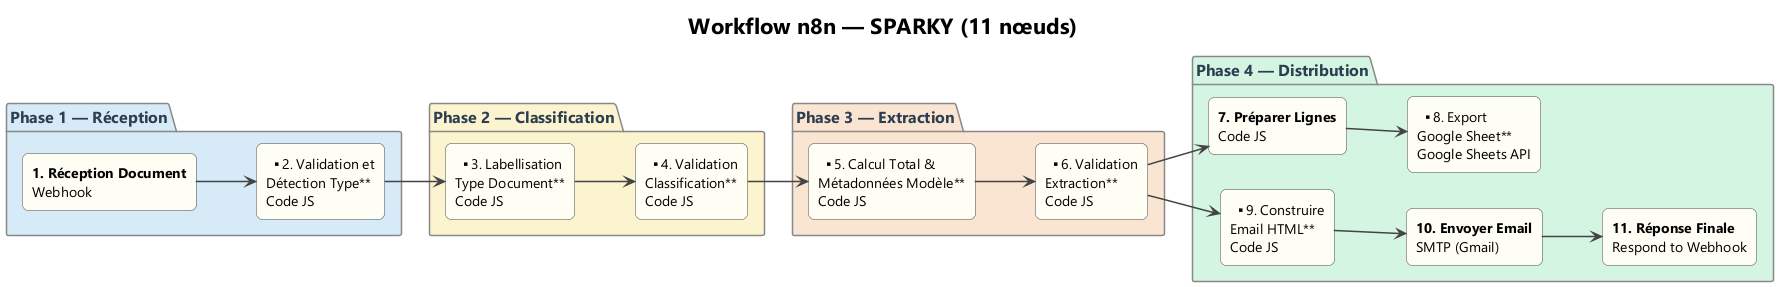

The diagram above was rendered by PlantUML. Its source (embedded in the PNG):
@startuml SPARKY_n8n_Workflow
skinparamlocked dpi 200
title Workflow n8n — SPARKY (11 nœuds)

' ─── Layout horizontal ────────────────────────────────────────
left to right direction

' ─── Mise en page A4 paysage ──────────────────────────────────
skinparam dpi 96
skinparam pageMargin 6
skinparam DefaultFontName "Segoe UI"
skinparam DefaultFontSize 14
skinparam TitleFontSize 22
skinparam TitleFontStyle bold

' ─── Couleurs ─────────────────────────────────────────────────
skinparam backgroundColor #FFFFFF
skinparam ArrowColor #444444
skinparam ArrowThickness 1.5
skinparam ArrowFontSize 13

skinparam rectangle {
  BackgroundColor #FFFEF5
  BorderColor #444444
  FontSize 14
  FontStyle plain
  RoundCorner 12
  Padding 8
}

skinparam package {
  BorderColor #888888
  BorderThickness 1.5
  FontSize 16
  FontStyle bold
  FontColor #2C3E50
}

' ─── Phase 1 : Réception (bleu) ───────────────────────────────
package "Phase 1 — Réception" #D6EAF8 {
  rectangle "**1. Réception Document**\nWebhook" as N1
  rectangle "**2. Validation et\nDétection Type**\nCode JS" as N2
}

' ─── Phase 2 : Classification (jaune) ─────────────────────────
package "Phase 2 — Classification" #FCF3CF {
  rectangle "**3. Labellisation\nType Document**\nCode JS" as N3
  rectangle "**4. Validation\nClassification**\nCode JS" as N4
}

' ─── Phase 3 : Extraction (pêche) ─────────────────────────────
package "Phase 3 — Extraction" #FAE5D3 {
  rectangle "**5. Calcul Total &\nMétadonnées Modèle**\nCode JS" as N5
  rectangle "**6. Validation\nExtraction**\nCode JS" as N6
}

' ─── Phase 4 : Distribution (vert) ────────────────────────────
package "Phase 4 — Distribution" #D5F5E3 {
  rectangle "**7. Préparer Lignes**\nCode JS" as N7
  rectangle "**8. Export\nGoogle Sheet**\nGoogle Sheets API" as N8
  rectangle "**9. Construire\nEmail HTML**\nCode JS" as N9
  rectangle "**10. Envoyer Email**\nSMTP (Gmail)" as N10
  rectangle "**11. Réponse Finale**\nRespond to Webhook" as N11
}

' ─── Connexions ───────────────────────────────────────────────
N1 --> N2
N2 --> N3
N3 --> N4
N4 --> N5
N5 --> N6
N6 --> N7
N6 --> N9
N7 --> N8
N9 --> N10
N10 --> N11

@enduml